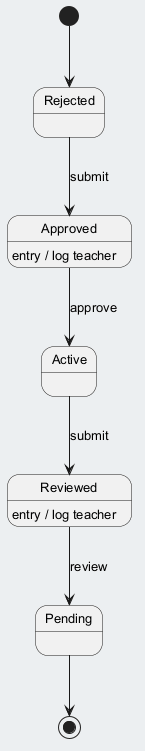

The diagram above was rendered by PlantUML. Its source (embedded in the PNG):
@startuml
skinparam backgroundColor #ECEFF1
skinparam classBackgroundColor #FFFFFF
skinparam classBorderColor #455A64
skinparam defaultFontSize 13
[*] --> Rejected
Rejected --> Approved : submit
Approved --> Active : approve
Approved : entry / log teacher
Active --> Reviewed : submit
Reviewed --> Pending : review
Reviewed : entry / log teacher
Pending --> [*]
@enduml